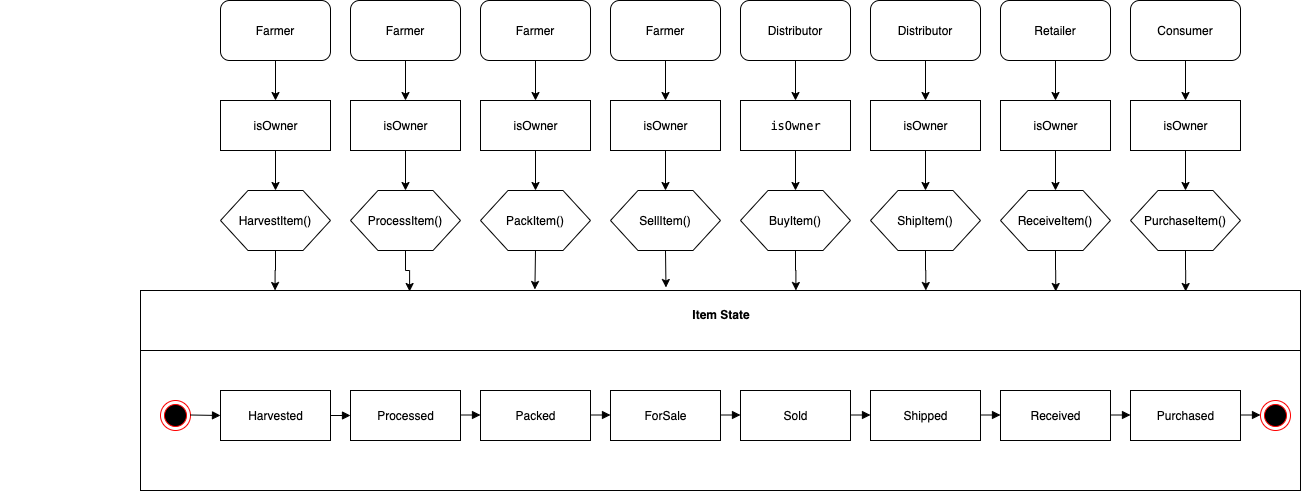

The diagram above was exported from draw.io. Its source (the exported page's mxGraphModel, read from the mxfile embedded in the PNG):
<mxGraphModel dx="1166" dy="1066" grid="1" gridSize="10" guides="1" tooltips="1" connect="1" arrows="1" fold="1" page="0" pageScale="1.5" pageWidth="826" pageHeight="1169" background="#ffffff" math="0" shadow="0">
  <root>
    <mxCell id="0" />
    <mxCell id="1" parent="0" />
    <mxCell id="9rYQgYO0WwcQECocejzT-127" value="" style="edgeStyle=orthogonalEdgeStyle;rounded=0;orthogonalLoop=1;jettySize=auto;html=1;" edge="1" parent="1" source="9rYQgYO0WwcQECocejzT-89" target="9rYQgYO0WwcQECocejzT-121">
      <mxGeometry relative="1" as="geometry" />
    </mxCell>
    <mxCell id="9rYQgYO0WwcQECocejzT-89" value="Farmer" style="rounded=1;whiteSpace=wrap;html=1;" vertex="1" parent="1">
      <mxGeometry x="330" y="-10" width="110" height="60" as="geometry" />
    </mxCell>
    <mxCell id="9rYQgYO0WwcQECocejzT-91" value="" style="endArrow=none;html=1;" edge="1" parent="1">
      <mxGeometry width="50" height="50" relative="1" as="geometry">
        <mxPoint x="110" y="430" as="sourcePoint" />
        <mxPoint x="110" y="430" as="targetPoint" />
      </mxGeometry>
    </mxCell>
    <mxCell id="9rYQgYO0WwcQECocejzT-94" value="&lt;p style=&quot;margin: 0px ; margin-top: 4px ; text-align: center&quot;&gt;&lt;br&gt;&lt;b&gt;Item State&lt;/b&gt;&lt;/p&gt;&lt;p style=&quot;margin: 0px ; margin-top: 4px ; text-align: center&quot;&gt;&lt;b&gt;&lt;br&gt;&lt;/b&gt;&lt;/p&gt;" style="verticalAlign=top;align=left;overflow=fill;fontSize=12;fontFamily=Helvetica;html=1;" vertex="1" parent="1">
      <mxGeometry x="250" y="280" width="1160" height="200" as="geometry" />
    </mxCell>
    <mxCell id="9rYQgYO0WwcQECocejzT-100" value="" style="line;strokeWidth=1;fillColor=none;align=left;verticalAlign=middle;spacingTop=-1;spacingLeft=3;spacingRight=3;rotatable=0;labelPosition=right;points=[];portConstraint=eastwest;" vertex="1" parent="1">
      <mxGeometry x="250" y="336" width="1160" height="8" as="geometry" />
    </mxCell>
    <mxCell id="9rYQgYO0WwcQECocejzT-101" value="" style="ellipse;html=1;shape=endState;fillColor=#000000;strokeColor=#ff0000;" vertex="1" parent="1">
      <mxGeometry x="270" y="390" width="30" height="30" as="geometry" />
    </mxCell>
    <mxCell id="9rYQgYO0WwcQECocejzT-102" value="" style="ellipse;html=1;shape=endState;fillColor=#000000;strokeColor=#ff0000;" vertex="1" parent="1">
      <mxGeometry x="1370" y="390" width="30" height="30" as="geometry" />
    </mxCell>
    <mxCell id="9rYQgYO0WwcQECocejzT-103" value="Harvested" style="html=1;" vertex="1" parent="1">
      <mxGeometry x="330" y="380" width="110" height="50" as="geometry" />
    </mxCell>
    <mxCell id="9rYQgYO0WwcQECocejzT-104" value="ForSale" style="html=1;" vertex="1" parent="1">
      <mxGeometry x="720" y="380" width="110" height="50" as="geometry" />
    </mxCell>
    <mxCell id="9rYQgYO0WwcQECocejzT-105" value="Received" style="html=1;" vertex="1" parent="1">
      <mxGeometry x="1110" y="380" width="110" height="50" as="geometry" />
    </mxCell>
    <mxCell id="9rYQgYO0WwcQECocejzT-106" value="Processed" style="html=1;" vertex="1" parent="1">
      <mxGeometry x="460" y="380" width="110" height="50" as="geometry" />
    </mxCell>
    <mxCell id="9rYQgYO0WwcQECocejzT-107" value="Purchased" style="html=1;" vertex="1" parent="1">
      <mxGeometry x="1240" y="380" width="110" height="50" as="geometry" />
    </mxCell>
    <mxCell id="9rYQgYO0WwcQECocejzT-108" value="Shipped" style="html=1;" vertex="1" parent="1">
      <mxGeometry x="980" y="380" width="110" height="50" as="geometry" />
    </mxCell>
    <mxCell id="9rYQgYO0WwcQECocejzT-109" value="Packed" style="html=1;" vertex="1" parent="1">
      <mxGeometry x="590" y="380" width="110" height="50" as="geometry" />
    </mxCell>
    <mxCell id="9rYQgYO0WwcQECocejzT-110" value="Sold" style="html=1;" vertex="1" parent="1">
      <mxGeometry x="850" y="380" width="110" height="50" as="geometry" />
    </mxCell>
    <mxCell id="9rYQgYO0WwcQECocejzT-111" value="" style="html=1;verticalAlign=bottom;endArrow=block;" edge="1" parent="1">
      <mxGeometry width="80" relative="1" as="geometry">
        <mxPoint x="300" y="404.5" as="sourcePoint" />
        <mxPoint x="330" y="405" as="targetPoint" />
      </mxGeometry>
    </mxCell>
    <mxCell id="9rYQgYO0WwcQECocejzT-112" value="" style="html=1;verticalAlign=bottom;endArrow=block;" edge="1" parent="1">
      <mxGeometry width="80" relative="1" as="geometry">
        <mxPoint x="440" y="405" as="sourcePoint" />
        <mxPoint x="460" y="405" as="targetPoint" />
        <Array as="points">
          <mxPoint x="440" y="405" />
        </Array>
      </mxGeometry>
    </mxCell>
    <mxCell id="9rYQgYO0WwcQECocejzT-113" value="" style="html=1;verticalAlign=bottom;endArrow=block;" edge="1" parent="1">
      <mxGeometry width="80" relative="1" as="geometry">
        <mxPoint x="1350" y="404.5" as="sourcePoint" />
        <mxPoint x="1370" y="404.5" as="targetPoint" />
        <Array as="points">
          <mxPoint x="1350" y="404.5" />
        </Array>
      </mxGeometry>
    </mxCell>
    <mxCell id="9rYQgYO0WwcQECocejzT-114" value="" style="html=1;verticalAlign=bottom;endArrow=block;" edge="1" parent="1">
      <mxGeometry width="80" relative="1" as="geometry">
        <mxPoint x="1220" y="404.5" as="sourcePoint" />
        <mxPoint x="1240" y="404.5" as="targetPoint" />
        <Array as="points">
          <mxPoint x="1220" y="404.5" />
        </Array>
      </mxGeometry>
    </mxCell>
    <mxCell id="9rYQgYO0WwcQECocejzT-115" value="" style="html=1;verticalAlign=bottom;endArrow=block;" edge="1" parent="1">
      <mxGeometry width="80" relative="1" as="geometry">
        <mxPoint x="570" y="404.5" as="sourcePoint" />
        <mxPoint x="590" y="404.5" as="targetPoint" />
        <Array as="points">
          <mxPoint x="570" y="404.5" />
        </Array>
      </mxGeometry>
    </mxCell>
    <mxCell id="9rYQgYO0WwcQECocejzT-116" value="" style="html=1;verticalAlign=bottom;endArrow=block;" edge="1" parent="1">
      <mxGeometry width="80" relative="1" as="geometry">
        <mxPoint x="1090" y="404.5" as="sourcePoint" />
        <mxPoint x="1110" y="404.5" as="targetPoint" />
        <Array as="points">
          <mxPoint x="1090" y="404.5" />
        </Array>
      </mxGeometry>
    </mxCell>
    <mxCell id="9rYQgYO0WwcQECocejzT-117" value="" style="html=1;verticalAlign=bottom;endArrow=block;" edge="1" parent="1">
      <mxGeometry width="80" relative="1" as="geometry">
        <mxPoint x="960" y="404.5" as="sourcePoint" />
        <mxPoint x="980" y="404.5" as="targetPoint" />
        <Array as="points">
          <mxPoint x="960" y="404.5" />
        </Array>
      </mxGeometry>
    </mxCell>
    <mxCell id="9rYQgYO0WwcQECocejzT-118" value="" style="html=1;verticalAlign=bottom;endArrow=block;" edge="1" parent="1">
      <mxGeometry width="80" relative="1" as="geometry">
        <mxPoint x="830" y="404.5" as="sourcePoint" />
        <mxPoint x="850" y="404.5" as="targetPoint" />
        <Array as="points">
          <mxPoint x="830" y="404.5" />
        </Array>
      </mxGeometry>
    </mxCell>
    <mxCell id="9rYQgYO0WwcQECocejzT-120" value="" style="html=1;verticalAlign=bottom;endArrow=block;" edge="1" parent="1">
      <mxGeometry width="80" relative="1" as="geometry">
        <mxPoint x="700" y="404.5" as="sourcePoint" />
        <mxPoint x="720" y="404.5" as="targetPoint" />
        <Array as="points">
          <mxPoint x="700" y="404.5" />
        </Array>
      </mxGeometry>
    </mxCell>
    <mxCell id="9rYQgYO0WwcQECocejzT-128" value="" style="edgeStyle=orthogonalEdgeStyle;rounded=0;orthogonalLoop=1;jettySize=auto;html=1;" edge="1" parent="1" source="9rYQgYO0WwcQECocejzT-121" target="9rYQgYO0WwcQECocejzT-122">
      <mxGeometry relative="1" as="geometry" />
    </mxCell>
    <mxCell id="9rYQgYO0WwcQECocejzT-121" value="isOwner" style="html=1;" vertex="1" parent="1">
      <mxGeometry x="330" y="90" width="110" height="50" as="geometry" />
    </mxCell>
    <mxCell id="9rYQgYO0WwcQECocejzT-129" style="edgeStyle=orthogonalEdgeStyle;rounded=0;orthogonalLoop=1;jettySize=auto;html=1;exitX=0.5;exitY=1;exitDx=0;exitDy=0;entryX=0.116;entryY=0;entryDx=0;entryDy=0;entryPerimeter=0;" edge="1" parent="1" source="9rYQgYO0WwcQECocejzT-122" target="9rYQgYO0WwcQECocejzT-94">
      <mxGeometry relative="1" as="geometry" />
    </mxCell>
    <mxCell id="9rYQgYO0WwcQECocejzT-122" value="HarvestItem()" style="shape=hexagon;perimeter=hexagonPerimeter2;whiteSpace=wrap;html=1;" vertex="1" parent="1">
      <mxGeometry x="330" y="180" width="110" height="60" as="geometry" />
    </mxCell>
    <mxCell id="9rYQgYO0WwcQECocejzT-131" value="" style="edgeStyle=orthogonalEdgeStyle;rounded=0;orthogonalLoop=1;jettySize=auto;html=1;" edge="1" parent="1" source="9rYQgYO0WwcQECocejzT-132" target="9rYQgYO0WwcQECocejzT-134">
      <mxGeometry relative="1" as="geometry" />
    </mxCell>
    <mxCell id="9rYQgYO0WwcQECocejzT-132" value="Farmer" style="rounded=1;whiteSpace=wrap;html=1;" vertex="1" parent="1">
      <mxGeometry x="460" y="-10" width="110" height="60" as="geometry" />
    </mxCell>
    <mxCell id="9rYQgYO0WwcQECocejzT-133" value="" style="edgeStyle=orthogonalEdgeStyle;rounded=0;orthogonalLoop=1;jettySize=auto;html=1;" edge="1" parent="1" source="9rYQgYO0WwcQECocejzT-134" target="9rYQgYO0WwcQECocejzT-135">
      <mxGeometry relative="1" as="geometry" />
    </mxCell>
    <mxCell id="9rYQgYO0WwcQECocejzT-134" value="isOwner" style="html=1;" vertex="1" parent="1">
      <mxGeometry x="460" y="90" width="110" height="50" as="geometry" />
    </mxCell>
    <mxCell id="9rYQgYO0WwcQECocejzT-169" value="" style="edgeStyle=orthogonalEdgeStyle;rounded=0;orthogonalLoop=1;jettySize=auto;html=1;entryX=0.232;entryY=0.005;entryDx=0;entryDy=0;entryPerimeter=0;" edge="1" parent="1" source="9rYQgYO0WwcQECocejzT-135" target="9rYQgYO0WwcQECocejzT-94">
      <mxGeometry relative="1" as="geometry">
        <Array as="points">
          <mxPoint x="515" y="260" />
          <mxPoint x="519" y="260" />
        </Array>
      </mxGeometry>
    </mxCell>
    <mxCell id="9rYQgYO0WwcQECocejzT-135" value="ProcessItem()" style="shape=hexagon;perimeter=hexagonPerimeter2;whiteSpace=wrap;html=1;" vertex="1" parent="1">
      <mxGeometry x="460" y="180" width="110" height="60" as="geometry" />
    </mxCell>
    <mxCell id="9rYQgYO0WwcQECocejzT-136" value="" style="edgeStyle=orthogonalEdgeStyle;rounded=0;orthogonalLoop=1;jettySize=auto;html=1;" edge="1" parent="1" source="9rYQgYO0WwcQECocejzT-137" target="9rYQgYO0WwcQECocejzT-139">
      <mxGeometry relative="1" as="geometry" />
    </mxCell>
    <mxCell id="9rYQgYO0WwcQECocejzT-137" value="Farmer" style="rounded=1;whiteSpace=wrap;html=1;" vertex="1" parent="1">
      <mxGeometry x="590" y="-10" width="110" height="60" as="geometry" />
    </mxCell>
    <mxCell id="9rYQgYO0WwcQECocejzT-138" value="" style="edgeStyle=orthogonalEdgeStyle;rounded=0;orthogonalLoop=1;jettySize=auto;html=1;" edge="1" parent="1" source="9rYQgYO0WwcQECocejzT-139" target="9rYQgYO0WwcQECocejzT-140">
      <mxGeometry relative="1" as="geometry" />
    </mxCell>
    <mxCell id="9rYQgYO0WwcQECocejzT-139" value="isOwner" style="html=1;" vertex="1" parent="1">
      <mxGeometry x="590" y="90" width="110" height="50" as="geometry" />
    </mxCell>
    <mxCell id="9rYQgYO0WwcQECocejzT-170" style="edgeStyle=orthogonalEdgeStyle;rounded=0;orthogonalLoop=1;jettySize=auto;html=1;exitX=0.5;exitY=1;exitDx=0;exitDy=0;entryX=0.34;entryY=-0.005;entryDx=0;entryDy=0;entryPerimeter=0;" edge="1" parent="1" source="9rYQgYO0WwcQECocejzT-140" target="9rYQgYO0WwcQECocejzT-94">
      <mxGeometry relative="1" as="geometry" />
    </mxCell>
    <mxCell id="9rYQgYO0WwcQECocejzT-140" value="PackItem()" style="shape=hexagon;perimeter=hexagonPerimeter2;whiteSpace=wrap;html=1;" vertex="1" parent="1">
      <mxGeometry x="590" y="180" width="110" height="60" as="geometry" />
    </mxCell>
    <mxCell id="9rYQgYO0WwcQECocejzT-141" value="" style="edgeStyle=orthogonalEdgeStyle;rounded=0;orthogonalLoop=1;jettySize=auto;html=1;" edge="1" parent="1" source="9rYQgYO0WwcQECocejzT-142" target="9rYQgYO0WwcQECocejzT-144">
      <mxGeometry relative="1" as="geometry" />
    </mxCell>
    <mxCell id="9rYQgYO0WwcQECocejzT-142" value="Farmer" style="rounded=1;whiteSpace=wrap;html=1;" vertex="1" parent="1">
      <mxGeometry x="720" y="-10" width="110" height="60" as="geometry" />
    </mxCell>
    <mxCell id="9rYQgYO0WwcQECocejzT-143" value="" style="edgeStyle=orthogonalEdgeStyle;rounded=0;orthogonalLoop=1;jettySize=auto;html=1;" edge="1" parent="1" source="9rYQgYO0WwcQECocejzT-144" target="9rYQgYO0WwcQECocejzT-145">
      <mxGeometry relative="1" as="geometry" />
    </mxCell>
    <mxCell id="9rYQgYO0WwcQECocejzT-144" value="isOwner" style="html=1;" vertex="1" parent="1">
      <mxGeometry x="720" y="90" width="110" height="50" as="geometry" />
    </mxCell>
    <mxCell id="9rYQgYO0WwcQECocejzT-171" style="edgeStyle=orthogonalEdgeStyle;rounded=0;orthogonalLoop=1;jettySize=auto;html=1;exitX=0.5;exitY=1;exitDx=0;exitDy=0;entryX=0.453;entryY=-0.015;entryDx=0;entryDy=0;entryPerimeter=0;" edge="1" parent="1" source="9rYQgYO0WwcQECocejzT-145" target="9rYQgYO0WwcQECocejzT-94">
      <mxGeometry relative="1" as="geometry" />
    </mxCell>
    <mxCell id="9rYQgYO0WwcQECocejzT-145" value="SellItem()" style="shape=hexagon;perimeter=hexagonPerimeter2;whiteSpace=wrap;html=1;" vertex="1" parent="1">
      <mxGeometry x="720" y="180" width="110" height="60" as="geometry" />
    </mxCell>
    <mxCell id="9rYQgYO0WwcQECocejzT-146" value="" style="edgeStyle=orthogonalEdgeStyle;rounded=0;orthogonalLoop=1;jettySize=auto;html=1;" edge="1" parent="1" source="9rYQgYO0WwcQECocejzT-147" target="9rYQgYO0WwcQECocejzT-149">
      <mxGeometry relative="1" as="geometry" />
    </mxCell>
    <mxCell id="9rYQgYO0WwcQECocejzT-147" value="Distributor" style="rounded=1;whiteSpace=wrap;html=1;" vertex="1" parent="1">
      <mxGeometry x="850" y="-10" width="110" height="60" as="geometry" />
    </mxCell>
    <mxCell id="9rYQgYO0WwcQECocejzT-148" value="" style="edgeStyle=orthogonalEdgeStyle;rounded=0;orthogonalLoop=1;jettySize=auto;html=1;" edge="1" parent="1" source="9rYQgYO0WwcQECocejzT-149" target="9rYQgYO0WwcQECocejzT-150">
      <mxGeometry relative="1" as="geometry" />
    </mxCell>
    <mxCell id="9rYQgYO0WwcQECocejzT-149" value="&lt;div style=&quot;font-family: &amp;#34;menlo&amp;#34; , &amp;#34;monaco&amp;#34; , &amp;#34;courier new&amp;#34; , monospace ; line-height: 18px&quot;&gt;isOwner&lt;/div&gt;" style="html=1;" vertex="1" parent="1">
      <mxGeometry x="850" y="90" width="110" height="50" as="geometry" />
    </mxCell>
    <mxCell id="9rYQgYO0WwcQECocejzT-172" style="edgeStyle=orthogonalEdgeStyle;rounded=0;orthogonalLoop=1;jettySize=auto;html=1;exitX=0.5;exitY=1;exitDx=0;exitDy=0;entryX=0.565;entryY=0;entryDx=0;entryDy=0;entryPerimeter=0;" edge="1" parent="1" source="9rYQgYO0WwcQECocejzT-150" target="9rYQgYO0WwcQECocejzT-94">
      <mxGeometry relative="1" as="geometry" />
    </mxCell>
    <mxCell id="9rYQgYO0WwcQECocejzT-150" value="BuyItem()" style="shape=hexagon;perimeter=hexagonPerimeter2;whiteSpace=wrap;html=1;" vertex="1" parent="1">
      <mxGeometry x="850" y="180" width="110" height="60" as="geometry" />
    </mxCell>
    <mxCell id="9rYQgYO0WwcQECocejzT-151" value="" style="edgeStyle=orthogonalEdgeStyle;rounded=0;orthogonalLoop=1;jettySize=auto;html=1;" edge="1" parent="1" source="9rYQgYO0WwcQECocejzT-152" target="9rYQgYO0WwcQECocejzT-154">
      <mxGeometry relative="1" as="geometry" />
    </mxCell>
    <mxCell id="9rYQgYO0WwcQECocejzT-152" value="Distributor" style="rounded=1;whiteSpace=wrap;html=1;" vertex="1" parent="1">
      <mxGeometry x="980" y="-10" width="110" height="60" as="geometry" />
    </mxCell>
    <mxCell id="9rYQgYO0WwcQECocejzT-153" value="" style="edgeStyle=orthogonalEdgeStyle;rounded=0;orthogonalLoop=1;jettySize=auto;html=1;" edge="1" parent="1" source="9rYQgYO0WwcQECocejzT-154" target="9rYQgYO0WwcQECocejzT-155">
      <mxGeometry relative="1" as="geometry" />
    </mxCell>
    <mxCell id="9rYQgYO0WwcQECocejzT-154" value="isOwner" style="html=1;" vertex="1" parent="1">
      <mxGeometry x="980" y="90" width="110" height="50" as="geometry" />
    </mxCell>
    <mxCell id="9rYQgYO0WwcQECocejzT-173" style="edgeStyle=orthogonalEdgeStyle;rounded=0;orthogonalLoop=1;jettySize=auto;html=1;exitX=0.5;exitY=1;exitDx=0;exitDy=0;entryX=0.677;entryY=0;entryDx=0;entryDy=0;entryPerimeter=0;" edge="1" parent="1" source="9rYQgYO0WwcQECocejzT-155" target="9rYQgYO0WwcQECocejzT-94">
      <mxGeometry relative="1" as="geometry" />
    </mxCell>
    <mxCell id="9rYQgYO0WwcQECocejzT-155" value="ShipItem()" style="shape=hexagon;perimeter=hexagonPerimeter2;whiteSpace=wrap;html=1;" vertex="1" parent="1">
      <mxGeometry x="980" y="180" width="110" height="60" as="geometry" />
    </mxCell>
    <mxCell id="9rYQgYO0WwcQECocejzT-156" value="" style="edgeStyle=orthogonalEdgeStyle;rounded=0;orthogonalLoop=1;jettySize=auto;html=1;" edge="1" parent="1" source="9rYQgYO0WwcQECocejzT-157" target="9rYQgYO0WwcQECocejzT-159">
      <mxGeometry relative="1" as="geometry" />
    </mxCell>
    <mxCell id="9rYQgYO0WwcQECocejzT-157" value="Retailer" style="rounded=1;whiteSpace=wrap;html=1;" vertex="1" parent="1">
      <mxGeometry x="1110" y="-10" width="110" height="60" as="geometry" />
    </mxCell>
    <mxCell id="9rYQgYO0WwcQECocejzT-158" value="" style="edgeStyle=orthogonalEdgeStyle;rounded=0;orthogonalLoop=1;jettySize=auto;html=1;" edge="1" parent="1" source="9rYQgYO0WwcQECocejzT-159" target="9rYQgYO0WwcQECocejzT-160">
      <mxGeometry relative="1" as="geometry" />
    </mxCell>
    <mxCell id="9rYQgYO0WwcQECocejzT-159" value="isOwner" style="html=1;" vertex="1" parent="1">
      <mxGeometry x="1110" y="90" width="110" height="50" as="geometry" />
    </mxCell>
    <mxCell id="9rYQgYO0WwcQECocejzT-174" style="edgeStyle=orthogonalEdgeStyle;rounded=0;orthogonalLoop=1;jettySize=auto;html=1;exitX=0.5;exitY=1;exitDx=0;exitDy=0;entryX=0.789;entryY=0.005;entryDx=0;entryDy=0;entryPerimeter=0;" edge="1" parent="1" source="9rYQgYO0WwcQECocejzT-160" target="9rYQgYO0WwcQECocejzT-94">
      <mxGeometry relative="1" as="geometry" />
    </mxCell>
    <mxCell id="9rYQgYO0WwcQECocejzT-160" value="ReceiveItem()" style="shape=hexagon;perimeter=hexagonPerimeter2;whiteSpace=wrap;html=1;" vertex="1" parent="1">
      <mxGeometry x="1110" y="180" width="110" height="60" as="geometry" />
    </mxCell>
    <mxCell id="9rYQgYO0WwcQECocejzT-161" value="" style="edgeStyle=orthogonalEdgeStyle;rounded=0;orthogonalLoop=1;jettySize=auto;html=1;" edge="1" parent="1" source="9rYQgYO0WwcQECocejzT-162" target="9rYQgYO0WwcQECocejzT-164">
      <mxGeometry relative="1" as="geometry" />
    </mxCell>
    <mxCell id="9rYQgYO0WwcQECocejzT-162" value="Consumer" style="rounded=1;whiteSpace=wrap;html=1;" vertex="1" parent="1">
      <mxGeometry x="1240" y="-10" width="110" height="60" as="geometry" />
    </mxCell>
    <mxCell id="9rYQgYO0WwcQECocejzT-163" value="" style="edgeStyle=orthogonalEdgeStyle;rounded=0;orthogonalLoop=1;jettySize=auto;html=1;" edge="1" parent="1" source="9rYQgYO0WwcQECocejzT-164" target="9rYQgYO0WwcQECocejzT-165">
      <mxGeometry relative="1" as="geometry" />
    </mxCell>
    <mxCell id="9rYQgYO0WwcQECocejzT-164" value="isOwner" style="html=1;" vertex="1" parent="1">
      <mxGeometry x="1240" y="90" width="110" height="50" as="geometry" />
    </mxCell>
    <mxCell id="9rYQgYO0WwcQECocejzT-175" style="edgeStyle=orthogonalEdgeStyle;rounded=0;orthogonalLoop=1;jettySize=auto;html=1;exitX=0.5;exitY=1;exitDx=0;exitDy=0;entryX=0.901;entryY=0.005;entryDx=0;entryDy=0;entryPerimeter=0;" edge="1" parent="1" source="9rYQgYO0WwcQECocejzT-165" target="9rYQgYO0WwcQECocejzT-94">
      <mxGeometry relative="1" as="geometry" />
    </mxCell>
    <mxCell id="9rYQgYO0WwcQECocejzT-165" value="PurchaseItem()" style="shape=hexagon;perimeter=hexagonPerimeter2;whiteSpace=wrap;html=1;" vertex="1" parent="1">
      <mxGeometry x="1240" y="180" width="110" height="60" as="geometry" />
    </mxCell>
  </root>
</mxGraphModel>